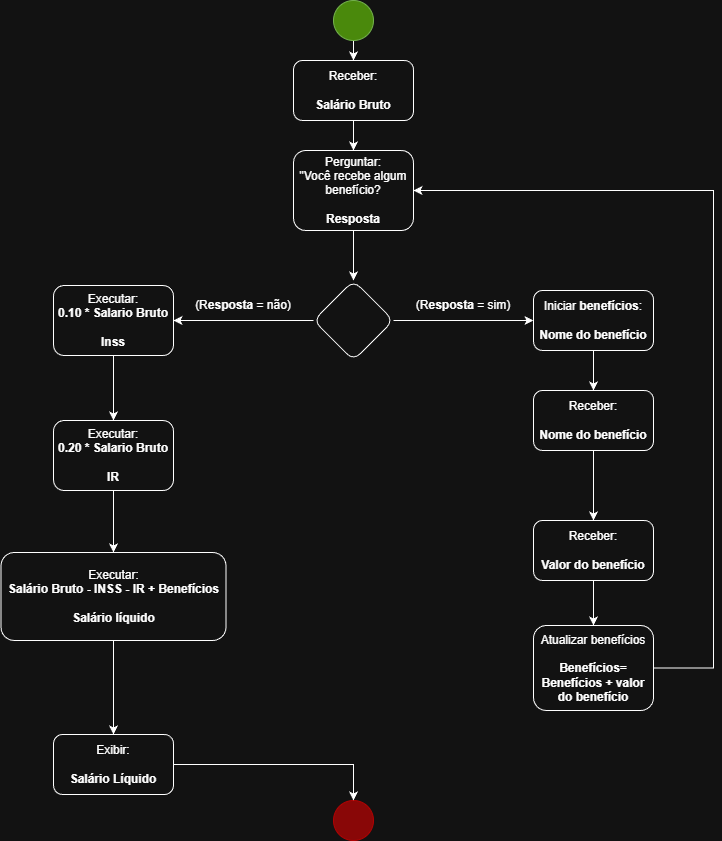

The diagram above was exported from draw.io. Its source (the exported page's mxGraphModel, read from the mxfile embedded in the PNG):
<mxGraphModel dx="1106" dy="615" grid="1" gridSize="10" guides="1" tooltips="1" connect="1" arrows="1" fold="1" page="1" pageScale="1" pageWidth="827" pageHeight="1169" math="0" shadow="0">
  <root>
    <mxCell id="0" />
    <mxCell id="1" parent="0" />
    <mxCell id="U3ssolDTcOaxQOV7xOcg-1" edge="1" parent="1" source="U3ssolDTcOaxQOV7xOcg-2" style="edgeStyle=orthogonalEdgeStyle;rounded=0;orthogonalLoop=1;jettySize=auto;html=1;" target="U3ssolDTcOaxQOV7xOcg-5">
      <mxGeometry relative="1" as="geometry" />
    </mxCell>
    <mxCell id="U3ssolDTcOaxQOV7xOcg-2" parent="1" style="ellipse;whiteSpace=wrap;html=1;aspect=fixed;fillColor=#60a917;fontColor=#ffffff;strokeColor=#2D7600;" value="" vertex="1">
      <mxGeometry height="40" width="40" x="360" as="geometry" />
    </mxCell>
    <mxCell id="U3ssolDTcOaxQOV7xOcg-3" parent="1" style="ellipse;whiteSpace=wrap;html=1;aspect=fixed;fillColor=light-dark(#60A917,#890707);fontColor=#ffffff;strokeColor=light-dark(#2D7600,#B10202);" value="" vertex="1">
      <mxGeometry height="40" width="40" x="360" y="800" as="geometry" />
    </mxCell>
    <mxCell id="U3ssolDTcOaxQOV7xOcg-4" edge="1" parent="1" source="U3ssolDTcOaxQOV7xOcg-5" style="edgeStyle=orthogonalEdgeStyle;rounded=0;orthogonalLoop=1;jettySize=auto;html=1;" target="U3ssolDTcOaxQOV7xOcg-7" value="">
      <mxGeometry relative="1" as="geometry" />
    </mxCell>
    <mxCell id="U3ssolDTcOaxQOV7xOcg-5" parent="1" style="rounded=1;whiteSpace=wrap;html=1;" value="Receber:&lt;br&gt;&lt;br&gt;&lt;b&gt;Salário Bruto&lt;/b&gt;" vertex="1">
      <mxGeometry height="60" width="120" x="320" y="60" as="geometry" />
    </mxCell>
    <mxCell id="U3ssolDTcOaxQOV7xOcg-13" edge="1" parent="1" source="U3ssolDTcOaxQOV7xOcg-7" style="edgeStyle=none;rounded=0;orthogonalLoop=1;jettySize=auto;html=1;elbow=vertical;" target="U3ssolDTcOaxQOV7xOcg-12" value="">
      <mxGeometry relative="1" as="geometry" />
    </mxCell>
    <mxCell id="U3ssolDTcOaxQOV7xOcg-7" parent="1" style="whiteSpace=wrap;html=1;rounded=1;" value="Perguntar:&lt;br&gt;&lt;div&gt;&quot;Você recebe algum benefício?&lt;br&gt;&lt;br&gt;&lt;b&gt;Resposta&lt;/b&gt;&lt;/div&gt;" vertex="1">
      <mxGeometry height="80" width="120" x="320" y="150" as="geometry" />
    </mxCell>
    <mxCell id="U3ssolDTcOaxQOV7xOcg-21" edge="1" parent="1" source="U3ssolDTcOaxQOV7xOcg-12" style="edgeStyle=orthogonalEdgeStyle;rounded=0;orthogonalLoop=1;jettySize=auto;html=1;" target="U3ssolDTcOaxQOV7xOcg-20" value="">
      <mxGeometry relative="1" as="geometry" />
    </mxCell>
    <mxCell id="U3ssolDTcOaxQOV7xOcg-33" edge="1" parent="1" source="U3ssolDTcOaxQOV7xOcg-12" style="edgeStyle=orthogonalEdgeStyle;rounded=0;orthogonalLoop=1;jettySize=auto;html=1;entryX=0;entryY=0.5;entryDx=0;entryDy=0;" target="U3ssolDTcOaxQOV7xOcg-32">
      <mxGeometry relative="1" as="geometry" />
    </mxCell>
    <mxCell id="U3ssolDTcOaxQOV7xOcg-12" parent="1" style="rhombus;whiteSpace=wrap;html=1;rounded=1;" value="" vertex="1">
      <mxGeometry height="80" width="80" x="340" y="280" as="geometry" />
    </mxCell>
    <mxCell id="U3ssolDTcOaxQOV7xOcg-24" edge="1" parent="1" source="U3ssolDTcOaxQOV7xOcg-14" style="edgeStyle=orthogonalEdgeStyle;rounded=0;orthogonalLoop=1;jettySize=auto;html=1;" target="U3ssolDTcOaxQOV7xOcg-23" value="">
      <mxGeometry relative="1" as="geometry" />
    </mxCell>
    <mxCell id="U3ssolDTcOaxQOV7xOcg-14" parent="1" style="whiteSpace=wrap;html=1;rounded=1;" value="Receber:&lt;br&gt;&lt;br&gt;&lt;b&gt;Nome do benefício&lt;/b&gt;" vertex="1">
      <mxGeometry height="60" width="120" x="560" y="390" as="geometry" />
    </mxCell>
    <mxCell id="U3ssolDTcOaxQOV7xOcg-19" parent="1" style="text;html=1;whiteSpace=wrap;strokeColor=none;fillColor=none;align=center;verticalAlign=middle;rounded=0;" value="(R&lt;b&gt;esposta&lt;/b&gt; = sim)" vertex="1">
      <mxGeometry height="30" width="100" x="440" y="290" as="geometry" />
    </mxCell>
    <mxCell id="U3ssolDTcOaxQOV7xOcg-27" edge="1" parent="1" source="U3ssolDTcOaxQOV7xOcg-20" style="edgeStyle=orthogonalEdgeStyle;rounded=0;orthogonalLoop=1;jettySize=auto;html=1;" target="U3ssolDTcOaxQOV7xOcg-26">
      <mxGeometry relative="1" as="geometry" />
    </mxCell>
    <mxCell id="U3ssolDTcOaxQOV7xOcg-20" parent="1" style="whiteSpace=wrap;html=1;rounded=1;" value="Executar:&lt;br&gt;&lt;b&gt;0.10 * Salario Bruto&lt;br&gt;&lt;br&gt;Inss&lt;/b&gt;" vertex="1">
      <mxGeometry height="70" width="120" x="80" y="285" as="geometry" />
    </mxCell>
    <mxCell id="U3ssolDTcOaxQOV7xOcg-22" parent="1" style="text;html=1;whiteSpace=wrap;strokeColor=none;fillColor=none;align=center;verticalAlign=middle;rounded=0;" value="(R&lt;b&gt;esposta&lt;/b&gt; = não)" vertex="1">
      <mxGeometry height="30" width="100" x="220" y="290" as="geometry" />
    </mxCell>
    <mxCell id="U3ssolDTcOaxQOV7xOcg-31" edge="1" parent="1" source="U3ssolDTcOaxQOV7xOcg-23" style="edgeStyle=orthogonalEdgeStyle;rounded=0;orthogonalLoop=1;jettySize=auto;html=1;" target="U3ssolDTcOaxQOV7xOcg-30" value="">
      <mxGeometry relative="1" as="geometry" />
    </mxCell>
    <mxCell id="U3ssolDTcOaxQOV7xOcg-23" parent="1" style="whiteSpace=wrap;html=1;rounded=1;" value="Receber:&lt;br&gt;&lt;br&gt;&lt;b&gt;Valor do benefício&lt;/b&gt;" vertex="1">
      <mxGeometry height="60" width="120" x="560" y="520" as="geometry" />
    </mxCell>
    <mxCell id="U3ssolDTcOaxQOV7xOcg-29" edge="1" parent="1" source="U3ssolDTcOaxQOV7xOcg-26" style="edgeStyle=orthogonalEdgeStyle;rounded=0;orthogonalLoop=1;jettySize=auto;html=1;" target="U3ssolDTcOaxQOV7xOcg-28" value="">
      <mxGeometry relative="1" as="geometry" />
    </mxCell>
    <mxCell id="U3ssolDTcOaxQOV7xOcg-26" parent="1" style="whiteSpace=wrap;html=1;rounded=1;" value="Executar:&lt;br&gt;&lt;b&gt;0.20 * Salario Bruto&lt;br&gt;&lt;br&gt;IR&lt;/b&gt;" vertex="1">
      <mxGeometry height="70" width="120" x="80" y="420" as="geometry" />
    </mxCell>
    <mxCell id="U3ssolDTcOaxQOV7xOcg-37" edge="1" parent="1" source="U3ssolDTcOaxQOV7xOcg-28" style="edgeStyle=orthogonalEdgeStyle;rounded=0;orthogonalLoop=1;jettySize=auto;html=1;" target="U3ssolDTcOaxQOV7xOcg-36" value="">
      <mxGeometry relative="1" as="geometry" />
    </mxCell>
    <mxCell id="U3ssolDTcOaxQOV7xOcg-28" parent="1" style="whiteSpace=wrap;html=1;rounded=1;" value="Executar:&lt;br&gt;&lt;b&gt;Salário Bruto - INSS - IR + Benefícios&lt;br&gt;&lt;br&gt;Salário líquido&lt;/b&gt;" vertex="1">
      <mxGeometry height="88" width="225" x="27.5" y="552" as="geometry" />
    </mxCell>
    <mxCell id="U3ssolDTcOaxQOV7xOcg-35" edge="1" parent="1" source="U3ssolDTcOaxQOV7xOcg-30" style="edgeStyle=orthogonalEdgeStyle;rounded=0;orthogonalLoop=1;jettySize=auto;html=1;entryX=1;entryY=0.5;entryDx=0;entryDy=0;" target="U3ssolDTcOaxQOV7xOcg-7">
      <mxGeometry relative="1" as="geometry">
        <Array as="points">
          <mxPoint x="740" y="668" />
          <mxPoint x="740" y="190" />
        </Array>
      </mxGeometry>
    </mxCell>
    <mxCell id="U3ssolDTcOaxQOV7xOcg-30" parent="1" style="whiteSpace=wrap;html=1;rounded=1;" value="Atualizar benefícios&lt;div&gt;&lt;br&gt;&lt;b&gt;Benefícios= Benefícios + valor do benefício&lt;/b&gt;&lt;/div&gt;" vertex="1">
      <mxGeometry height="85" width="120" x="560" y="625" as="geometry" />
    </mxCell>
    <mxCell id="U3ssolDTcOaxQOV7xOcg-34" edge="1" parent="1" source="U3ssolDTcOaxQOV7xOcg-32" style="edgeStyle=orthogonalEdgeStyle;rounded=0;orthogonalLoop=1;jettySize=auto;html=1;" target="U3ssolDTcOaxQOV7xOcg-14">
      <mxGeometry relative="1" as="geometry" />
    </mxCell>
    <mxCell id="U3ssolDTcOaxQOV7xOcg-32" parent="1" style="whiteSpace=wrap;html=1;rounded=1;" value="Iniciar &lt;b&gt;benefícios&lt;/b&gt;:&lt;br&gt;&lt;br&gt;&lt;b&gt;Nome do benefício&lt;/b&gt;" vertex="1">
      <mxGeometry height="60" width="120" x="560" y="290" as="geometry" />
    </mxCell>
    <mxCell id="U3ssolDTcOaxQOV7xOcg-38" edge="1" parent="1" source="U3ssolDTcOaxQOV7xOcg-36" style="edgeStyle=orthogonalEdgeStyle;rounded=0;orthogonalLoop=1;jettySize=auto;html=1;" target="U3ssolDTcOaxQOV7xOcg-3">
      <mxGeometry relative="1" as="geometry" />
    </mxCell>
    <mxCell id="U3ssolDTcOaxQOV7xOcg-36" parent="1" style="whiteSpace=wrap;html=1;rounded=1;" value="Exibir:&lt;br&gt;&lt;br&gt;&lt;b&gt;Salário Líquido&lt;/b&gt;" vertex="1">
      <mxGeometry height="60" width="120" x="80" y="734" as="geometry" />
    </mxCell>
  </root>
</mxGraphModel>